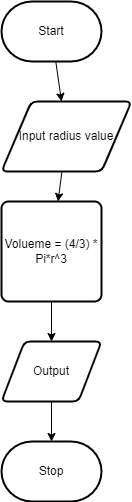

The diagram above was exported from draw.io. Its source (the exported page's mxGraphModel, read from the mxfile embedded in the PNG):
<mxGraphModel dx="1074" dy="741" grid="1" gridSize="10" guides="1" tooltips="1" connect="1" arrows="1" fold="1" page="1" pageScale="1" pageWidth="850" pageHeight="1100" math="0" shadow="0">
  <root>
    <mxCell id="0" />
    <mxCell id="1" parent="0" />
    <mxCell id="7" style="edgeStyle=none;html=1;" parent="1" source="2" target="3" edge="1">
      <mxGeometry relative="1" as="geometry" />
    </mxCell>
    <mxCell id="2" value="Start" style="strokeWidth=2;html=1;shape=mxgraph.flowchart.terminator;whiteSpace=wrap;" parent="1" vertex="1">
      <mxGeometry x="300" y="260" width="100" height="60" as="geometry" />
    </mxCell>
    <mxCell id="8" style="edgeStyle=none;html=1;" parent="1" source="3" target="4" edge="1">
      <mxGeometry relative="1" as="geometry" />
    </mxCell>
    <mxCell id="3" value="Input radius value" style="shape=parallelogram;html=1;strokeWidth=2;perimeter=parallelogramPerimeter;whiteSpace=wrap;rounded=1;arcSize=12;size=0.23;" parent="1" vertex="1">
      <mxGeometry x="300" y="360" width="130" height="70" as="geometry" />
    </mxCell>
    <mxCell id="9" style="edgeStyle=none;html=1;" parent="1" source="4" target="5" edge="1">
      <mxGeometry relative="1" as="geometry" />
    </mxCell>
    <mxCell id="4" value="Volueme = (4/3) * Pi*r^3" style="rounded=1;whiteSpace=wrap;html=1;absoluteArcSize=1;arcSize=14;strokeWidth=2;" parent="1" vertex="1">
      <mxGeometry x="300" y="460" width="100" height="100" as="geometry" />
    </mxCell>
    <mxCell id="10" style="edgeStyle=none;html=1;" parent="1" source="5" target="6" edge="1">
      <mxGeometry relative="1" as="geometry" />
    </mxCell>
    <mxCell id="5" value="Output" style="shape=parallelogram;html=1;strokeWidth=2;perimeter=parallelogramPerimeter;whiteSpace=wrap;rounded=1;arcSize=12;size=0.23;" parent="1" vertex="1">
      <mxGeometry x="300" y="600" width="100" height="60" as="geometry" />
    </mxCell>
    <mxCell id="6" value="Stop" style="strokeWidth=2;html=1;shape=mxgraph.flowchart.terminator;whiteSpace=wrap;" parent="1" vertex="1">
      <mxGeometry x="300" y="700" width="100" height="60" as="geometry" />
    </mxCell>
  </root>
</mxGraphModel>